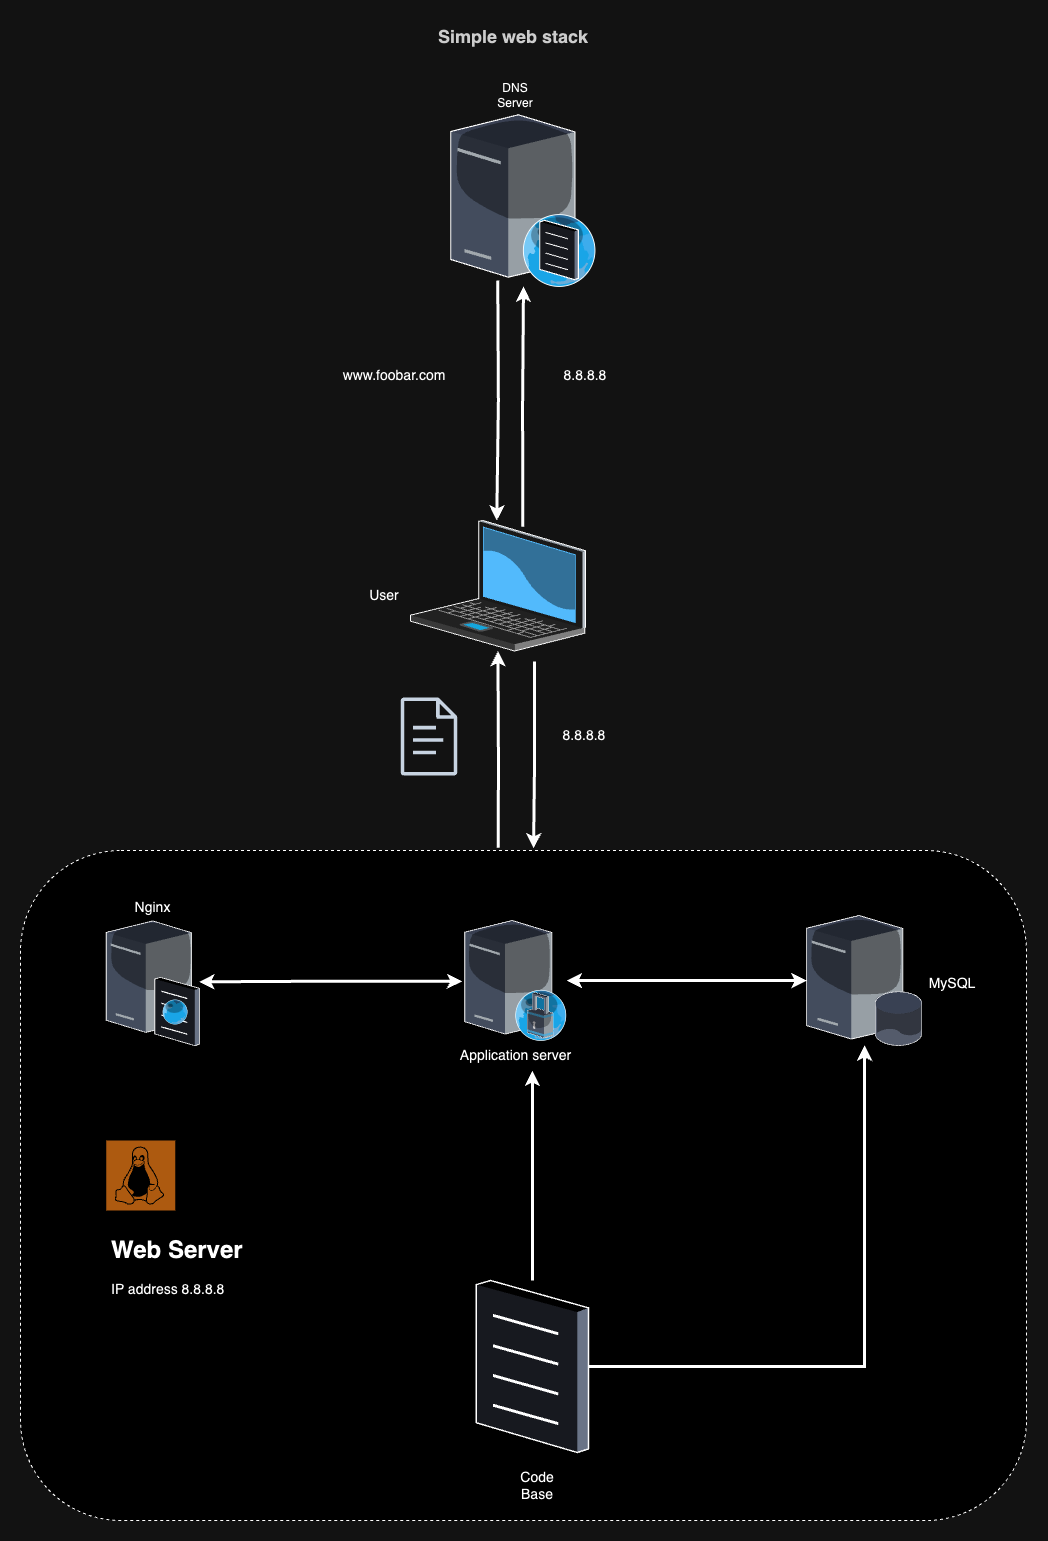

The diagram above was exported from draw.io. Its source (the exported page's mxGraphModel, read from the mxfile embedded in the PNG):
<mxGraphModel dx="3187" dy="508" grid="0" gridSize="10" guides="1" tooltips="1" connect="1" arrows="1" fold="1" page="1" pageScale="1.5" pageWidth="1169" pageHeight="826" background="none" math="0" shadow="0">
  <root>
    <mxCell id="0" style=";html=1;" />
    <mxCell id="1" style=";html=1;" parent="0" />
    <mxCell id="fwVUh9DTnTiPE2c4mO2S-23" value="" style="rounded=1;whiteSpace=wrap;html=1;dashed=1;" vertex="1" parent="1">
      <mxGeometry x="410" y="2170" width="1006" height="670" as="geometry" />
    </mxCell>
    <mxCell id="fwVUh9DTnTiPE2c4mO2S-16" style="edgeStyle=orthogonalEdgeStyle;rounded=0;orthogonalLoop=1;jettySize=auto;html=1;exitX=0.475;exitY=-0.004;exitDx=0;exitDy=0;exitPerimeter=0;strokeWidth=3;" edge="1" parent="1" source="fwVUh9DTnTiPE2c4mO2S-23" target="fwVUh9DTnTiPE2c4mO2S-2">
      <mxGeometry relative="1" as="geometry">
        <mxPoint x="887.75" y="2140" as="sourcePoint" />
      </mxGeometry>
    </mxCell>
    <mxCell id="fwVUh9DTnTiPE2c4mO2S-2" value="" style="verticalLabelPosition=bottom;aspect=fixed;html=1;verticalAlign=top;strokeColor=none;shape=mxgraph.citrix.laptop_2;fillColor=#66B2FF;gradientColor=#0066CC;fontSize=14;" vertex="1" parent="1">
      <mxGeometry x="800" y="1840" width="175" height="130.5" as="geometry" />
    </mxCell>
    <mxCell id="fwVUh9DTnTiPE2c4mO2S-20" style="edgeStyle=orthogonalEdgeStyle;rounded=0;orthogonalLoop=1;jettySize=auto;html=1;strokeWidth=3;startArrow=classic;startFill=1;" edge="1" parent="1" source="fwVUh9DTnTiPE2c4mO2S-4" target="fwVUh9DTnTiPE2c4mO2S-6">
      <mxGeometry relative="1" as="geometry" />
    </mxCell>
    <mxCell id="fwVUh9DTnTiPE2c4mO2S-4" value="Application server" style="verticalLabelPosition=bottom;aspect=fixed;html=1;verticalAlign=top;strokeColor=none;shape=mxgraph.citrix.proxy_server;fillColor=#66B2FF;gradientColor=#0066CC;fontSize=14;" vertex="1" parent="1">
      <mxGeometry x="854.25" y="2240" width="102" height="120" as="geometry" />
    </mxCell>
    <mxCell id="fwVUh9DTnTiPE2c4mO2S-5" value="Nginx" style="verticalLabelPosition=top;aspect=fixed;html=1;verticalAlign=bottom;strokeColor=none;shape=mxgraph.citrix.cache_server;fillColor=#66B2FF;gradientColor=#0066CC;fontSize=14;labelPosition=center;align=center;" vertex="1" parent="1">
      <mxGeometry x="495.75" y="2237.5" width="92.85" height="127.5" as="geometry" />
    </mxCell>
    <object label="" id="fwVUh9DTnTiPE2c4mO2S-6">
      <mxCell style="verticalLabelPosition=bottom;sketch=0;aspect=fixed;html=1;verticalAlign=top;strokeColor=none;align=center;outlineConnect=0;shape=mxgraph.citrix.database_server;" vertex="1" parent="1">
        <mxGeometry x="1196.19" y="2235" width="115.56" height="130" as="geometry" />
      </mxCell>
    </object>
    <mxCell id="fwVUh9DTnTiPE2c4mO2S-7" value="" style="verticalLabelPosition=bottom;sketch=0;aspect=fixed;html=1;verticalAlign=top;strokeColor=none;align=center;outlineConnect=0;shape=mxgraph.citrix.dns_server;" vertex="1" parent="1">
      <mxGeometry x="840.25" y="1430" width="145.5" height="175.93" as="geometry" />
    </mxCell>
    <mxCell id="fwVUh9DTnTiPE2c4mO2S-8" style="edgeStyle=orthogonalEdgeStyle;rounded=0;orthogonalLoop=1;jettySize=auto;html=1;strokeWidth=3;exitX=0.641;exitY=0.048;exitDx=0;exitDy=0;exitPerimeter=0;" edge="1" parent="1" source="fwVUh9DTnTiPE2c4mO2S-2" target="fwVUh9DTnTiPE2c4mO2S-7">
      <mxGeometry relative="1" as="geometry" />
    </mxCell>
    <mxCell id="fwVUh9DTnTiPE2c4mO2S-10" style="edgeStyle=orthogonalEdgeStyle;rounded=0;orthogonalLoop=1;jettySize=auto;html=1;entryX=0.641;entryY=0.048;entryDx=0;entryDy=0;entryPerimeter=0;strokeWidth=3;" edge="1" parent="1">
      <mxGeometry relative="1" as="geometry">
        <mxPoint x="887.25" y="1600" as="sourcePoint" />
        <mxPoint x="886.25" y="1840" as="targetPoint" />
      </mxGeometry>
    </mxCell>
    <mxCell id="fwVUh9DTnTiPE2c4mO2S-13" style="edgeStyle=orthogonalEdgeStyle;rounded=0;orthogonalLoop=1;jettySize=auto;html=1;strokeWidth=3;" edge="1" parent="1" source="fwVUh9DTnTiPE2c4mO2S-11">
      <mxGeometry relative="1" as="geometry">
        <mxPoint x="921.8899999999994" y="2390" as="targetPoint" />
      </mxGeometry>
    </mxCell>
    <mxCell id="fwVUh9DTnTiPE2c4mO2S-19" style="edgeStyle=orthogonalEdgeStyle;rounded=0;orthogonalLoop=1;jettySize=auto;html=1;strokeWidth=3;" edge="1" parent="1" source="fwVUh9DTnTiPE2c4mO2S-11" target="fwVUh9DTnTiPE2c4mO2S-6">
      <mxGeometry relative="1" as="geometry" />
    </mxCell>
    <mxCell id="fwVUh9DTnTiPE2c4mO2S-11" value="" style="verticalLabelPosition=bottom;sketch=0;aspect=fixed;html=1;verticalAlign=top;strokeColor=none;align=center;outlineConnect=0;shape=mxgraph.citrix.document;" vertex="1" parent="1">
      <mxGeometry x="865.75" y="2600" width="112.28" height="172" as="geometry" />
    </mxCell>
    <mxCell id="fwVUh9DTnTiPE2c4mO2S-17" style="edgeStyle=orthogonalEdgeStyle;rounded=0;orthogonalLoop=1;jettySize=auto;html=1;entryX=0.51;entryY=-0.003;entryDx=0;entryDy=0;entryPerimeter=0;strokeWidth=3;" edge="1" parent="1" target="fwVUh9DTnTiPE2c4mO2S-23">
      <mxGeometry relative="1" as="geometry">
        <mxPoint x="923.75" y="2130" as="targetPoint" />
        <mxPoint x="924" y="1981" as="sourcePoint" />
        <Array as="points">
          <mxPoint x="923.75" y="2076" />
        </Array>
      </mxGeometry>
    </mxCell>
    <mxCell id="fwVUh9DTnTiPE2c4mO2S-22" style="edgeStyle=orthogonalEdgeStyle;rounded=0;orthogonalLoop=1;jettySize=auto;html=1;exitX=-0.025;exitY=0.506;exitDx=0;exitDy=0;exitPerimeter=0;startArrow=classic;startFill=1;strokeWidth=3;" edge="1" parent="1" source="fwVUh9DTnTiPE2c4mO2S-4" target="fwVUh9DTnTiPE2c4mO2S-5">
      <mxGeometry relative="1" as="geometry" />
    </mxCell>
    <mxCell id="fwVUh9DTnTiPE2c4mO2S-29" value="&lt;font style=&quot;font-size: 14px;&quot;&gt;8.8.8.8&lt;/font&gt;" style="text;html=1;align=center;verticalAlign=middle;whiteSpace=wrap;rounded=0;" vertex="1" parent="1">
      <mxGeometry x="944.75" y="1680" width="60" height="30" as="geometry" />
    </mxCell>
    <mxCell id="fwVUh9DTnTiPE2c4mO2S-30" value="&lt;font style=&quot;font-size: 14px;&quot;&gt;8.8.8.8&lt;/font&gt;" style="text;html=1;align=center;verticalAlign=middle;whiteSpace=wrap;rounded=0;" vertex="1" parent="1">
      <mxGeometry x="944.25" y="2040" width="60" height="30" as="geometry" />
    </mxCell>
    <mxCell id="fwVUh9DTnTiPE2c4mO2S-31" value="&lt;font style=&quot;font-size: 14px;&quot;&gt;www.foobar.com&lt;/font&gt;" style="text;html=1;align=center;verticalAlign=middle;whiteSpace=wrap;rounded=0;" vertex="1" parent="1">
      <mxGeometry x="753.75" y="1680" width="60" height="30" as="geometry" />
    </mxCell>
    <mxCell id="fwVUh9DTnTiPE2c4mO2S-32" value="DNS Server" style="text;html=1;align=center;verticalAlign=middle;whiteSpace=wrap;rounded=0;" vertex="1" parent="1">
      <mxGeometry x="875.25" y="1400" width="60" height="30" as="geometry" />
    </mxCell>
    <mxCell id="fwVUh9DTnTiPE2c4mO2S-33" value="&lt;font style=&quot;font-size: 14px;&quot;&gt;User&lt;/font&gt;" style="text;html=1;align=center;verticalAlign=middle;whiteSpace=wrap;rounded=0;" vertex="1" parent="1">
      <mxGeometry x="743.75" y="1900" width="60" height="30" as="geometry" />
    </mxCell>
    <mxCell id="fwVUh9DTnTiPE2c4mO2S-34" value="&lt;font style=&quot;font-size: 14px;&quot;&gt;MySQL&lt;/font&gt;" style="text;html=1;align=center;verticalAlign=middle;whiteSpace=wrap;rounded=0;" vertex="1" parent="1">
      <mxGeometry x="1311.75" y="2288" width="60" height="30" as="geometry" />
    </mxCell>
    <mxCell id="fwVUh9DTnTiPE2c4mO2S-35" value="" style="sketch=0;pointerEvents=1;shadow=0;dashed=0;html=1;strokeColor=none;fillColor=#DF8C42;labelPosition=center;verticalLabelPosition=bottom;verticalAlign=top;align=center;outlineConnect=0;shape=mxgraph.veeam2.linux;" vertex="1" parent="1">
      <mxGeometry x="495.75" y="2460" width="69" height="70" as="geometry" />
    </mxCell>
    <mxCell id="fwVUh9DTnTiPE2c4mO2S-36" value="&lt;h1&gt;Web Server&lt;/h1&gt;&lt;p&gt;&lt;font style=&quot;font-size: 14px;&quot;&gt;IP address 8.8.8.8&lt;/font&gt;&lt;/p&gt;" style="text;html=1;spacing=5;spacingTop=-20;whiteSpace=wrap;overflow=hidden;rounded=0;" vertex="1" parent="1">
      <mxGeometry x="495.75" y="2550" width="149" height="90" as="geometry" />
    </mxCell>
    <mxCell id="fwVUh9DTnTiPE2c4mO2S-37" value="&lt;font style=&quot;font-size: 14px;&quot;&gt;Code Base&lt;/font&gt;" style="text;html=1;align=center;verticalAlign=middle;whiteSpace=wrap;rounded=0;" vertex="1" parent="1">
      <mxGeometry x="896.75" y="2790" width="60" height="30" as="geometry" />
    </mxCell>
    <mxCell id="fwVUh9DTnTiPE2c4mO2S-38" value="" style="sketch=0;outlineConnect=0;fontColor=#232F3E;gradientColor=none;fillColor=#232F3D;strokeColor=none;dashed=0;verticalLabelPosition=bottom;verticalAlign=top;align=center;html=1;fontSize=12;fontStyle=0;aspect=fixed;pointerEvents=1;shape=mxgraph.aws4.document;" vertex="1" parent="1">
      <mxGeometry x="790" y="2017" width="57" height="78" as="geometry" />
    </mxCell>
    <mxCell id="fwVUh9DTnTiPE2c4mO2S-39" value="&lt;h3 class=&quot;panel-title&quot; style=&quot;box-sizing: border-box; font-family: aktiv-grotesk, sans-serif; line-height: 1.1; color: rgb(51, 51, 51); margin-top: 0px; margin-bottom: 0px; font-style: normal; font-variant-ligatures: normal; font-variant-caps: normal; letter-spacing: normal; orphans: 2; text-align: start; text-indent: 0px; text-transform: none; widows: 2; word-spacing: 0px; -webkit-text-stroke-width: 0px; text-decoration-thickness: initial; text-decoration-style: initial; text-decoration-color: initial;&quot;&gt;&lt;font style=&quot;font-size: 18px;&quot;&gt;Simple web stack&lt;/font&gt;&lt;/h3&gt;" style="text;whiteSpace=wrap;html=1;" vertex="1" parent="1">
      <mxGeometry x="825.75" y="1340" width="160" height="40" as="geometry" />
    </mxCell>
  </root>
</mxGraphModel>